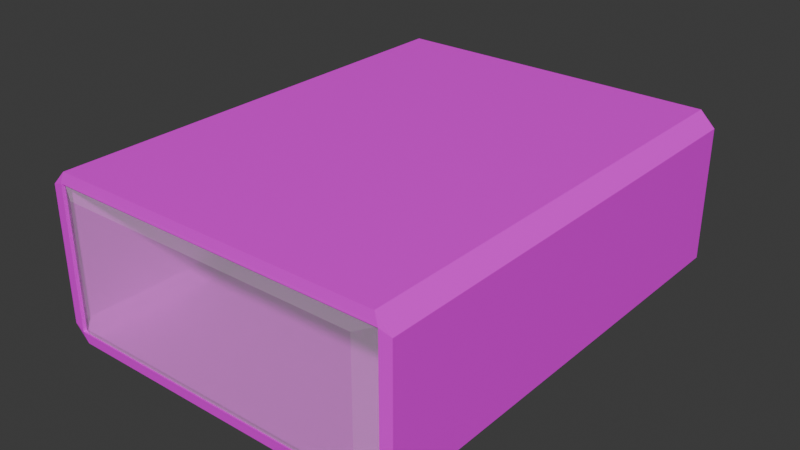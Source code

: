 # Source: Room.blend  (saved by Blender 5.2.44; exported with 4.5.12 LTS)
import bpy
from mathutils import Matrix  # noqa: F401  (used for matrix-valued properties, if any)

bpy.ops.wm.read_factory_settings(use_empty=True)
scene = bpy.context.scene
scene.name = 'Scene'

# ---- collections
col_collection = bpy.data.collections.new('Collection'); scene.collection.children.link(col_collection)

# ---- images (referenced by path relative to the original .blend; pixels are not part of the script)
import os
ASSET_DIR = os.environ.get("B2B_ASSET_DIR", "")  # directory of the original .blend (textures are referenced by path, not embedded)
HERE = os.path.dirname(os.path.abspath(__file__))  # packed textures are extracted next to this script under _unpacked/

def load_image(name, relpath, width, height, colorspace="sRGB"):
    """Load a texture the original file referenced (path relative to the .blend, or extracted next to this script)."""
    p = next((c for c in (os.path.join(HERE, relpath), os.path.join(ASSET_DIR, relpath)) if relpath and os.path.exists(c)), "")
    if p:
        img = bpy.data.images.load(p, check_existing=True)
        img.name = name
    else:  # same state as the original file: an image datablock whose file is absent (Cycles renders it pink)
        img = bpy.data.images.new(name, width, height)
        img.source = "FILE"
        img.filepath = "//" + (relpath or name)
    img.colorspace_settings.name = colorspace
    return img
img_room_png_001 = load_image('Room.png.001', 'Room.png', 1024, 1024, 'sRGB')

# ---- materials (node trees are filled in below, after node groups)
mat_beton = bpy.data.materials.new('Beton')
mat_glass = bpy.data.materials.new('glass')
mat_glass.alpha_threshold = 0.0
mat_glass.use_backface_culling_lightprobe_volume = False
mat_glass.roughness = 0.5
mat_glass.line_color = (0.0, 0.0, 0.0, 1.0)

# ---- material node trees
mat_beton.use_nodes = True; mat_beton.node_tree.nodes.clear()
_N = mat_beton.node_tree.nodes; _L = mat_beton.node_tree.links
n0 = _N.new('ShaderNodeBsdfPrincipled'); n0.name = 'Principled BSDF'; n0.location = (-200, 100)
n0.inputs[10].default_value = 0.005
n1 = _N.new('ShaderNodeOutputMaterial'); n1.name = 'Material Output'; n1.location = (200, 100)
n2 = _N.new('ShaderNodeTexImage'); n2.name = 'Image Texture'; n2.location = (-490, 80)
n2.image = img_room_png_001
n2.interpolation = 'Closest'
_L.new(n0.outputs[0], n1.inputs[0])
_L.new(n2.outputs[0], n0.inputs[0])
n1.is_active_output = True
mat_glass.use_nodes = True; mat_glass.node_tree.nodes.clear()
_N = mat_glass.node_tree.nodes; _L = mat_glass.node_tree.links
n0 = _N.new('ShaderNodeOutputMaterial'); n0.name = 'Material Output'; n0.location = (200, 100)
n1 = _N.new('ShaderNodeBsdfPrincipled'); n1.name = 'Principled BSDF'; n1.location = (-200, 100)
n1.inputs[4].default_value = 0.2923
n1.inputs[10].default_value = 0.005
_L.new(n1.outputs[0], n0.inputs[0])
n0.is_active_output = True

# ---- world
world_world = bpy.data.worlds.new('World'); scene.world = world_world
world_world.use_nodes = True; world_world.node_tree.nodes.clear()
_N = world_world.node_tree.nodes; _L = world_world.node_tree.links
n0 = _N.new('ShaderNodeOutputWorld'); n0.name = 'World Output'; n0.location = (200, 100)
n1 = _N.new('ShaderNodeBackground'); n1.name = 'Background'; n1.location = (-200, 100)
n1.inputs[0].default_value = (0.05088, 0.05088, 0.05088, 1.0)
_L.new(n1.outputs[0], n0.inputs[0])
n0.is_active_output = True
world_world.color = (0.05088, 0.05088, 0.05088)
world_world.sun_shadow_jitter_overblur = 0.0

# ---- meshes
me_cube = bpy.data.meshes.new('Cube')
me_cube.from_pydata([(1.215, -1.567, 0.06157), (-1.215, -1.567, 0.06157), (-1.215, -1.567, 1.076), (1.215, -1.567, 1.076), (1.277, 1.663, 0.09727), (1.179, 1.663, 5.96e-08), (-1.179, 1.663, 5.96e-08), (-1.277, 1.663, 0.09727), (1.179, 1.663, 1.138), (1.277, 1.663, 1.04), (-1.277, 1.663, 1.04), (-1.179, 1.663, 1.138), (1.277, -1.567, 1.04), (1.179, -1.567, 1.138), (1.215, -1.567, 1.076), (1.179, -1.567, 5.96e-08), (1.277, -1.567, 0.09727), (1.215, -1.567, 0.06154), (-1.277, -1.567, 0.09727), (-1.179, -1.567, 5.96e-08), (-1.215, -1.567, 0.06154), (-1.179, -1.567, 1.138), (-1.277, -1.567, 1.04), (-1.215, -1.567, 1.076), (1.215, -1.592, 1.076), (1.215, -1.592, 0.06157), (-1.215, -1.592, 0.06157), (-1.215, -1.592, 1.076), (1.215, -1.592, 1.076), (1.295, -1.583, 1.048), (1.187, -1.583, 1.156), (1.215, -1.592, 0.06154), (1.187, -1.583, -0.01801), (1.295, -1.583, 0.08982), (-1.215, -1.592, 0.06154), (-1.295, -1.583, 0.08982), (-1.187, -1.583, -0.01801), (-1.215, -1.592, 1.076), (-1.187, -1.583, 1.156), (-1.295, -1.583, 1.048), (-1.295, 1.679, 0.08982), (-1.187, 1.679, -0.01801), (1.187, 1.679, -0.01801), (1.295, 1.679, 0.08982), (1.295, 1.679, 1.048), (1.187, 1.679, 1.156), (-1.187, 1.679, 1.156), (-1.295, 1.679, 1.048)], [], [(12, 14, 13), (15, 17, 16), (18, 20, 19), (21, 23, 22), (6, 7, 18, 19), (15, 16, 4, 5), (8, 9, 12, 13), (21, 22, 10, 11), (6, 5, 4, 9, 8, 11, 10, 7), (4, 16, 12, 9), (6, 19, 15, 5), (18, 7, 10, 22), (11, 8, 13, 21), (3, 14, 12, 16, 17, 0), (2, 23, 21, 13, 14, 3), (0, 17, 15, 19, 20, 1), (1, 20, 18, 22, 23, 2), (29, 30, 28), (32, 33, 31), (35, 36, 34), (38, 39, 37), (41, 36, 35, 40), (32, 42, 43, 33), (45, 30, 29, 44), (38, 46, 47, 39), (41, 40, 47, 46, 45, 44, 43, 42), (43, 44, 29, 33), (41, 42, 32, 36), (35, 39, 47, 40), (46, 38, 30, 45), (24, 25, 31, 33, 29, 28), (27, 24, 28, 30, 38, 37), (25, 26, 34, 36, 32, 31), (26, 27, 37, 39, 35, 34), (2, 27, 26, 1), (0, 25, 24, 3), (3, 24, 27, 2), (1, 26, 25, 0)])
_uv = me_cube.uv_layers.new(name='UVMap')
_uv.uv.foreach_set('vector', [0.9321, 0.2821, 0.936, 0.2753, 0.9428, 0.2714, 0.8172, 0.2714, 0.824, 0.2753, 0.828, 0.2821, 0.828, 0.0002952, 0.824, 0.007084, 0.8172, 0.01102, 0.9428, 0.01105, 0.936, 0.007103, 0.9321, 0.0003122, 0.6824, 0.3589, 0.6976, 0.3589, 0.6976, 0.7154, 0.6824, 0.7154, 0.6822, 0.0002952, 0.6974, 0.0002952, 0.6974, 0.3568, 0.6822, 0.3568, 0.8167, 0.3568, 0.8015, 0.3568, 0.8015, 0.0002952, 0.8167, 0.0002952, 0.8168, 0.7154, 0.8016, 0.7154, 0.8016, 0.3589, 0.8168, 0.3589, 0.6866, 0.9886, 0.6866, 0.7282, 0.6974, 0.7175, 0.8014, 0.7175, 0.8122, 0.7282, 0.8122, 0.9886, 0.8014, 0.9993, 0.6974, 0.9993, 0.6974, 0.3568, 0.6974, 0.0002952, 0.8015, 0.0002952, 0.8015, 0.3568, 0.2684, 0.6352, 0.2684, 0.9917, 0.008046, 0.9917, 0.008046, 0.6352, 0.6976, 0.7154, 0.6976, 0.3589, 0.8016, 0.3589, 0.8016, 0.7154, 0.5293, 0.9917, 0.269, 0.9917, 0.269, 0.6352, 0.5293, 0.6352, 0.936, 0.2753, 0.936, 0.2753, 0.9321, 0.2821, 0.828, 0.2821, 0.824, 0.2753, 0.824, 0.2753, 0.936, 0.007108, 0.936, 0.007103, 0.9428, 0.01105, 0.9428, 0.2714, 0.936, 0.2753, 0.936, 0.2753, 0.824, 0.2753, 0.824, 0.2753, 0.8172, 0.2714, 0.8172, 0.01103, 0.824, 0.007084, 0.824, 0.00709, 0.824, 0.00709, 0.824, 0.007084, 0.828, 0.0002952, 0.9321, 0.0003122, 0.936, 0.007103, 0.936, 0.007108, 0.8721, 0.7069, 0.8604, 0.6948, 0.8692, 0.698, 0.9898, 0.6945, 0.9779, 0.7063, 0.981, 0.6975, 0.9781, 0.4206, 0.9902, 0.4324, 0.9813, 0.4294, 0.8604, 0.4325, 0.8721, 0.4204, 0.8692, 0.4293, 0.5591, 0.3603, 0.5591, 0.0002952, 0.5759, 0.0002952, 0.5759, 0.3603, 0.6788, 0.3616, 0.6788, 0.7216, 0.6619, 0.7216, 0.6619, 0.3616, 0.01712, 0.0002952, 0.01712, 0.3603, 0.0002952, 0.3603, 0.0002952, 0.0002952, 0.2791, 0.3603, 0.2791, 0.0002952, 0.2959, 0.0002952, 0.2959, 0.3603, 0.8604, 0.7194, 0.8723, 0.7075, 0.978, 0.7075, 0.9899, 0.7194, 0.9899, 0.9814, 0.978, 0.9933, 0.8723, 0.9933, 0.8604, 0.9814, 0.6619, 0.7216, 0.5562, 0.7216, 0.5562, 0.3616, 0.6619, 0.3616, 0.2965, 0.0002952, 0.5585, 0.0002952, 0.5585, 0.3603, 0.2965, 0.3603, 0.5759, 0.0002952, 0.6816, 0.0002952, 0.6816, 0.3603, 0.5759, 0.3603, 0.2791, 0.0002952, 0.2791, 0.3603, 0.01712, 0.3603, 0.01712, 0.0002952, 0.8692, 0.698, 0.981, 0.6975, 0.981, 0.6975, 0.9779, 0.7063, 0.8724, 0.7068, 0.8692, 0.698, 0.8692, 0.4293, 0.8692, 0.698, 0.8692, 0.698, 0.8604, 0.6948, 0.8604, 0.4325, 0.8692, 0.4293, 0.981, 0.6975, 0.9813, 0.4294, 0.9813, 0.4294, 0.9901, 0.4326, 0.9898, 0.6945, 0.981, 0.6975, 0.9813, 0.4294, 0.8692, 0.4293, 0.8692, 0.4293, 0.8724, 0.4205, 0.9781, 0.4206, 0.9813, 0.4294, 0.9867, 0.3912, 0.984, 0.3912, 0.984, 0.2792, 0.9867, 0.2792, 0.9806, 0.2792, 0.9834, 0.2792, 0.9834, 0.3912, 0.9806, 0.3912, 0.9936, 0.6886, 0.9908, 0.6886, 0.9908, 0.4204, 0.9936, 0.4204, 0.9936, 0.9574, 0.9908, 0.9574, 0.9908, 0.6892, 0.9936, 0.6892])
me_cube.materials.append(mat_beton)
me_cube.use_mirror_vertex_groups = False
me_cube.update()
me_cube_005 = bpy.data.meshes.new('Cube.005')
me_cube_005.from_pydata([(1.215, -1.567, 0.06157), (-1.215, -1.567, 0.06157), (-1.215, -1.567, 1.076), (1.215, -1.567, 1.076), (1.081, -1.633, 1.02), (1.081, -1.633, 0.1175), (-1.081, -1.633, 0.1175), (-1.081, -1.633, 1.02)], [], [(1, 6, 5, 0), (5, 6, 7, 4), (2, 7, 6, 1), (0, 5, 4, 3), (3, 4, 7, 2)])
_uv = me_cube_005.uv_layers.new(name='UVMap')
_uv.uv.foreach_set('vector', [0.3823, 0.994, 0.3823, 0.994, 0.3823, 0.756, 0.3823, 0.756, 0.3823, 0.756, 0.3823, 0.994, 0.5019, 0.994, 0.5019, 0.756, 0.5019, 0.994, 0.5019, 0.994, 0.3823, 0.994, 0.3823, 0.994, 0.3823, 0.756, 0.3823, 0.756, 0.5019, 0.756, 0.5019, 0.756, 0.5019, 0.756, 0.5019, 0.756, 0.5019, 0.994, 0.5019, 0.994])
me_cube_005.materials.append(mat_glass)
me_cube_005.use_mirror_vertex_groups = False
me_cube_005.update()

# ---- objects
ob_room = bpy.data.objects.new('Room', me_cube)
ob_window = bpy.data.objects.new('Window', me_cube_005)

# ---- transforms, parenting, visibility, modifiers, constraints
ob_room.location = (0.0, 0.0, 0.0)
ob_room.scale = (4.699, 4.699, 4.699)
ob_room.lock_rotations_4d = False
ob_room.empty_display_type = 'ARROWS'
ob_room.lineart.crease_threshold = 0.0
ob_window.location = (0.0, 0.0, 0.0)
ob_window.scale = (4.699, 4.699, 4.699)
ob_window.lock_rotations_4d = False
ob_window.empty_display_type = 'ARROWS'
ob_window.lineart.crease_threshold = 0.0

# ---- collection membership
col_collection.objects.link(ob_room)
col_collection.objects.link(ob_window)

# ---- scene / render settings (as saved in the file)
scene.frame_start = 1; scene.frame_end = 250; scene.frame_set(1)
scene.render.engine = 'BLENDER_EEVEE_NEXT'
scene.render.bake_bias = 0.0
scene.render.bake_samples = 0
scene.render.compositor_device = 'GPU'
scene.eevee.use_volume_custom_range = False
scene.eevee.fast_gi_thickness_near = 0.1
scene.eevee.fast_gi_thickness_far = 0.0
scene.eevee.ray_tracing_options.screen_trace_thickness = 0.1
bpy.context.view_layer.update()

# ---- added for rendering (the .blend has no active camera and no usable light): camera, sun
cam_auto = bpy.data.cameras.new('AutoCamera')
cam_auto.lens = 50.0
cam_auto.sensor_width = 36.0
cam_auto.clip_end = 1000.0
ob_auto_camera = bpy.data.objects.new('AutoCamera', cam_auto)
scene.collection.objects.link(ob_auto_camera)
ob_auto_camera.location = (18.9764, -22.6652, 17.8537)
ob_auto_camera.rotation_euler = (1.09748, -7.21219e-08, 0.694738)
scene.camera = ob_auto_camera
light_auto_sun = bpy.data.lights.new('AutoSun', 'SUN')
light_auto_sun.energy = 3.0
light_auto_sun.angle = 0.0523599
ob_auto_sun = bpy.data.objects.new('AutoSun', light_auto_sun)
scene.collection.objects.link(ob_auto_sun)
ob_auto_sun.rotation_euler = (0.872665, 0.174533, 0.523599)
bpy.context.view_layer.update()
